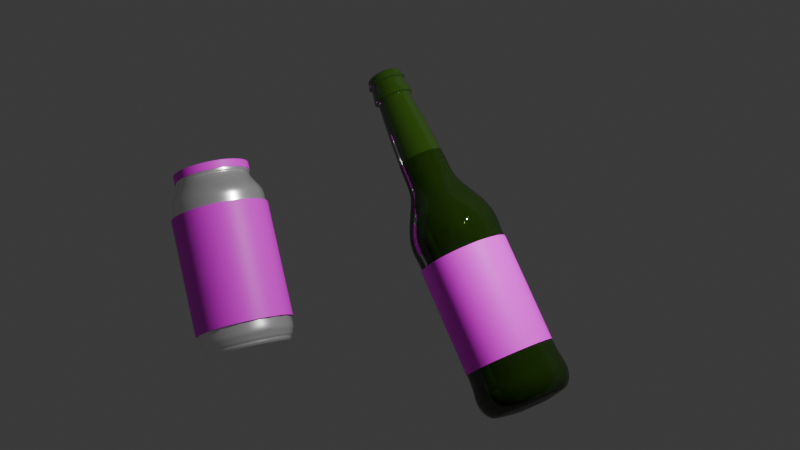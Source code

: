 # Source: heineken.blend  (saved by Blender 4.0.36; exported with 4.5.12 LTS)
import bpy
from mathutils import Matrix  # noqa: F401  (used for matrix-valued properties, if any)

bpy.ops.wm.read_factory_settings(use_empty=True)
scene = bpy.context.scene
scene.name = 'Scene'

# ---- collections
col_collection = bpy.data.collections.new('Collection'); scene.collection.children.link(col_collection)

# ---- images (referenced by path relative to the original .blend; pixels are not part of the script)
import os
ASSET_DIR = os.environ.get("B2B_ASSET_DIR", "")  # directory of the original .blend (textures are referenced by path, not embedded)
HERE = os.path.dirname(os.path.abspath(__file__))  # packed textures are extracted next to this script under _unpacked/

def load_image(name, relpath, width, height, colorspace="sRGB"):
    """Load a texture the original file referenced (path relative to the .blend, or extracted next to this script)."""
    p = next((c for c in (os.path.join(HERE, relpath), os.path.join(ASSET_DIR, relpath)) if relpath and os.path.exists(c)), "")
    if p:
        img = bpy.data.images.load(p, check_existing=True)
        img.name = name
    else:  # same state as the original file: an image datablock whose file is absent (Cycles renders it pink)
        img = bpy.data.images.new(name, width, height)
        img.source = "FILE"
        img.filepath = "//" + (relpath or name)
    img.colorspace_settings.name = colorspace
    return img
img_heineken_png = load_image('heineken.png', 'heineken.png', 1024, 1024, 'sRGB')
img_bud_png = load_image('Bud.png', 'Bud.png', 1024, 1024, 'sRGB')
img_lata_cima_png = load_image('lata-cima.png', 'lata-cima.png', 1024, 1024, 'sRGB')

# ---- materials (node trees are filled in below, after node groups)
mat_garrafa = bpy.data.materials.new('Garrafa')
mat_garrafa.use_transparent_shadow = False
mat_material_001 = bpy.data.materials.new('Material.001')
mat_lata = bpy.data.materials.new('lata')
mat_lata.use_transparent_shadow = False
mat_material_002 = bpy.data.materials.new('Material.002')
mat_material_002.use_transparent_shadow = False
mat_material_003 = bpy.data.materials.new('Material.003')
mat_material_003.use_transparent_shadow = False

# ---- node groups
ng_auto_smooth = bpy.data.node_groups.new('Auto Smooth', 'GeometryNodeTree')
_s = ng_auto_smooth.interface.new_socket(name='Geometry', in_out='OUTPUT', socket_type='NodeSocketGeometry')
_s = ng_auto_smooth.interface.new_socket(name='Geometry', in_out='INPUT', socket_type='NodeSocketGeometry')
_s = ng_auto_smooth.interface.new_socket(name='Angle', in_out='INPUT', socket_type='NodeSocketFloat')
_s.subtype = 'ANGLE'
_s.min_value = 0.0
_s.max_value = 3.142
ng_auto_smooth.is_modifier = True
_N = ng_auto_smooth.nodes; _L = ng_auto_smooth.links
n0 = _N.new('NodeGroupOutput'); n0.name = 'Group Output'; n0.location = (480, -100)
n1 = _N.new('NodeGroupInput'); n1.name = 'Group Input'; n1.location = (-420, -300)
n2 = _N.new('NodeGroupInput'); n2.name = 'Group Input.001'; n2.location = (-60, -100)
n3 = _N.new('GeometryNodeSetShadeSmooth'); n3.name = 'Set Shade Smooth'; n3.location = (120, -100)
n3.domain = 'EDGE'
n4 = _N.new('GeometryNodeSetShadeSmooth'); n4.name = 'Set Shade Smooth.001'; n4.location = (300, -100)
n5 = _N.new('GeometryNodeInputMeshEdgeAngle'); n5.name = 'Edge Angle'; n5.location = (-420, -220)
n6 = _N.new('GeometryNodeInputEdgeSmooth'); n6.name = 'Is Edge Smooth'; n6.location = (-60, -160)
n7 = _N.new('GeometryNodeInputShadeSmooth'); n7.name = 'Is Face Smooth'; n7.location = (-240, -340)
n8 = _N.new('FunctionNodeBooleanMath'); n8.name = 'Boolean Math'; n8.location = (-60, -220)
n9 = _N.new('FunctionNodeCompare'); n9.name = 'Compare'; n9.location = (-240, -180)
n9.operation = 'LESS_EQUAL'
_L.new(n5.outputs[0], n9.inputs[0])
_L.new(n4.outputs[0], n0.inputs[0])
_L.new(n1.outputs[1], n9.inputs[1])
_L.new(n9.outputs[0], n8.inputs[0])
_L.new(n7.outputs[0], n8.inputs[1])
_L.new(n2.outputs[0], n3.inputs[0])
_L.new(n6.outputs[0], n3.inputs[1])
_L.new(n3.outputs[0], n4.inputs[0])
_L.new(n8.outputs[0], n3.inputs[2])
n0.is_active_output = True

# ---- material node trees
mat_garrafa.use_nodes = True; mat_garrafa.node_tree.nodes.clear()
_N = mat_garrafa.node_tree.nodes; _L = mat_garrafa.node_tree.links
n0 = _N.new('ShaderNodeBsdfPrincipled'); n0.name = 'Principled BSDF'; n0.location = (10, 300)
n0.inputs[0].default_value = (0.02069, 0.05554, 0.004827, 0.3647)
n0.inputs[2].default_value = 0.02381
n0.inputs[3].default_value = 1.45
n0.inputs[18].default_value = 0.1349
n0.inputs[19].default_value = 0.1111
n0.inputs[20].default_value = 0.0
n0.inputs[22].default_value = (0.06499, 0.06832, 0.03637, 0.07647)
n1 = _N.new('ShaderNodeOutputMaterial'); n1.name = 'Material Output'; n1.location = (300, 300)
_L.new(n0.outputs[0], n1.inputs[0])
n1.is_active_output = True
mat_material_001.use_nodes = True; mat_material_001.node_tree.nodes.clear()
_N = mat_material_001.node_tree.nodes; _L = mat_material_001.node_tree.links
n0 = _N.new('ShaderNodeBsdfPrincipled'); n0.name = 'Principled BSDF'; n0.location = (10, 300)
n0.inputs[3].default_value = 1.35
n1 = _N.new('ShaderNodeOutputMaterial'); n1.name = 'Material Output'; n1.location = (300, 300)
n1.target = 'CYCLES'
n2 = _N.new('ShaderNodeTexImage'); n2.name = 'Image Texture'; n2.location = (-401, 298)
n2.image = img_heineken_png
n3 = _N.new('ShaderNodeOutputMaterial'); n3.name = 'Material Output.001'; n3.location = (0, 0)
n3.target = 'EEVEE'
n4 = _N.new('ShaderNodeMixShader'); n4.name = 'Mix Shader'; n4.location = (0, 0)
n4.label = 'Disable Shadow'
n4.hide = True
n5 = _N.new('ShaderNodeLightPath'); n5.name = 'Light Path'; n5.location = (0, 0)
n5.hide = True
n6 = _N.new('ShaderNodeBsdfTransparent'); n6.name = 'Transparent BSDF'; n6.location = (0, 0)
n6.hide = True
_L.new(n0.outputs[0], n1.inputs[0])
_L.new(n2.outputs[0], n0.inputs[0])
_L.new(n2.outputs[1], n0.inputs[4])
_L.new(n0.outputs[0], n4.inputs[1])
_L.new(n4.outputs[0], n3.inputs[0])
_L.new(n5.outputs[1], n4.inputs[0])
_L.new(n6.outputs[0], n4.inputs[2])
n1.is_active_output = True
mat_lata.use_nodes = True; mat_lata.node_tree.nodes.clear()
_N = mat_lata.node_tree.nodes; _L = mat_lata.node_tree.links
n0 = _N.new('ShaderNodeBsdfPrincipled'); n0.name = 'Principled BSDF'; n0.location = (10, 300)
n0.inputs[0].default_value = (1.0, 1.0, 1.0, 1.0)
n0.inputs[1].default_value = 0.7698
n0.inputs[2].default_value = 0.254
n0.inputs[3].default_value = 1.45
n1 = _N.new('ShaderNodeOutputMaterial'); n1.name = 'Material Output'; n1.location = (300, 300)
_L.new(n0.outputs[0], n1.inputs[0])
n1.is_active_output = True
mat_material_002.use_nodes = True; mat_material_002.node_tree.nodes.clear()
_N = mat_material_002.node_tree.nodes; _L = mat_material_002.node_tree.links
n0 = _N.new('ShaderNodeBsdfPrincipled'); n0.name = 'Principled BSDF'; n0.location = (10, 300)
n0.inputs[3].default_value = 1.45
n1 = _N.new('ShaderNodeOutputMaterial'); n1.name = 'Material Output'; n1.location = (300, 300)
n2 = _N.new('ShaderNodeTexImage'); n2.name = 'Image Texture'; n2.location = (-391, 132)
n2.image = img_bud_png
_L.new(n0.outputs[0], n1.inputs[0])
_L.new(n2.outputs[0], n0.inputs[0])
n1.is_active_output = True
mat_material_003.use_nodes = True; mat_material_003.node_tree.nodes.clear()
_N = mat_material_003.node_tree.nodes; _L = mat_material_003.node_tree.links
n0 = _N.new('ShaderNodeBsdfPrincipled'); n0.name = 'Principled BSDF'; n0.location = (10, 300)
n0.inputs[3].default_value = 1.45
n1 = _N.new('ShaderNodeOutputMaterial'); n1.name = 'Material Output'; n1.location = (300, 300)
n2 = _N.new('ShaderNodeTexImage'); n2.name = 'Image Texture'; n2.location = (-415, 246)
n2.image = img_lata_cima_png
_L.new(n0.outputs[0], n1.inputs[0])
_L.new(n2.outputs[0], n0.inputs[0])
n1.is_active_output = True

# ---- world
world_world = bpy.data.worlds.new('World'); scene.world = world_world
world_world.use_nodes = True; world_world.node_tree.nodes.clear()
_N = world_world.node_tree.nodes; _L = world_world.node_tree.links
n0 = _N.new('ShaderNodeOutputWorld'); n0.name = 'World Output'; n0.location = (300, 300)
n1 = _N.new('ShaderNodeBackground'); n1.name = 'Background'; n1.location = (10, 300)
n1.inputs[0].default_value = (0.05088, 0.05088, 0.05088, 1.0)
_L.new(n1.outputs[0], n0.inputs[0])
n0.is_active_output = True
world_world.color = (0.05088, 0.05088, 0.05088)
world_world.use_sun_shadow = False
world_world.sun_shadow_jitter_overblur = 0.0

# ---- cameras
cam_camera = bpy.data.cameras.new('Camera')
cam_camera.clip_end = 100.0
cam_camera.ortho_scale = 7.314

# ---- lights
light_light = bpy.data.lights.new('Light', 'POINT')
light_light.transmission_factor = 0.0
light_light.use_soft_falloff = False
light_light.energy = 1000.0
light_light.shadow_soft_size = 0.1
light_light.shadow_maximum_resolution = 0.006
light_light.use_absolute_resolution = True

# ---- meshes
me_cylinder = bpy.data.meshes.new('Cylinder')
me_cylinder.from_pydata([(0.0, 1.0, -1.0), (0.0, 1.0, 1.0), (0.1951, 0.9808, -1.0), (0.1951, 0.9808, 1.0), (0.3827, 0.9239, -1.0), (0.3827, 0.9239, 1.0), (0.5556, 0.8315, -1.0), (0.5556, 0.8315, 1.0), (0.7071, 0.7071, -1.0), (0.7071, 0.7071, 1.0), (0.8315, 0.5556, -1.0), (0.8315, 0.5556, 1.0), (0.9239, 0.3827, -1.0), (0.9239, 0.3827, 1.0), (0.9808, 0.1951, -1.0), (0.9808, 0.1951, 1.0), (1.0, 0.0, -1.0), (1.0, 0.0, 1.0), (0.9808, -0.1951, -1.0), (0.9808, -0.1951, 1.0), (0.9239, -0.3827, -1.0), (0.9239, -0.3827, 1.0), (0.8315, -0.5556, -1.0), (0.8315, -0.5556, 1.0), (0.7071, -0.7071, -1.0), (0.7071, -0.7071, 1.0), (0.5556, -0.8315, -1.0), (0.5556, -0.8315, 1.0), (0.3827, -0.9239, -1.0), (0.3827, -0.9239, 1.0), (0.1951, -0.9808, -1.0), (0.1951, -0.9808, 1.0), (0.0, -1.0, -1.0), (0.0, -1.0, 1.0), (-0.1951, -0.9808, -1.0), (-0.1951, -0.9808, 1.0), (-0.3827, -0.9239, -1.0), (-0.3827, -0.9239, 1.0), (-0.5556, -0.8315, -1.0), (-0.5556, -0.8315, 1.0), (-0.7071, -0.7071, -1.0), (-0.7071, -0.7071, 1.0), (-0.8315, -0.5556, -1.0), (-0.8315, -0.5556, 1.0), (-0.9239, -0.3827, -1.0), (-0.9239, -0.3827, 1.0), (-0.9808, -0.1951, -1.0), (-0.9808, -0.1951, 1.0), (-1.0, 0.0, -1.0), (-1.0, 0.0, 1.0), (-0.9808, 0.1951, -1.0), (-0.9808, 0.1951, 1.0), (-0.9239, 0.3827, -1.0), (-0.9239, 0.3827, 1.0), (-0.8315, 0.5556, -1.0), (-0.8315, 0.5556, 1.0), (-0.7071, 0.7071, -1.0), (-0.7071, 0.7071, 1.0), (-0.5556, 0.8315, -1.0), (-0.5556, 0.8315, 1.0), (-0.3827, 0.9239, -1.0), (-0.3827, 0.9239, 1.0), (-0.1951, 0.9808, -1.0), (-0.1951, 0.9808, 1.0)], [], [(0, 1, 3, 2), (2, 3, 5, 4), (4, 5, 7, 6), (6, 7, 9, 8), (8, 9, 11, 10), (10, 11, 13, 12), (12, 13, 15, 14), (14, 15, 17, 16), (16, 17, 19, 18), (18, 19, 21, 20), (20, 21, 23, 22), (22, 23, 25, 24), (24, 25, 27, 26), (26, 27, 29, 28), (28, 29, 31, 30), (30, 31, 33, 32), (32, 33, 35, 34), (34, 35, 37, 36), (36, 37, 39, 38), (38, 39, 41, 40), (40, 41, 43, 42), (42, 43, 45, 44), (44, 45, 47, 46), (46, 47, 49, 48), (48, 49, 51, 50), (50, 51, 53, 52), (52, 53, 55, 54), (54, 55, 57, 56), (56, 57, 59, 58), (58, 59, 61, 60), (3, 1, 63, 61, 59, 57, 55, 53, 51, 49, 47, 45, 43, 41, 39, 37, 35, 33, 31, 29, 27, 25, 23, 21, 19, 17, 15, 13, 11, 9, 7, 5), (60, 61, 63, 62), (62, 63, 1, 0), (0, 2, 4, 6, 8, 10, 12, 14, 16, 18, 20, 22, 24, 26, 28, 30, 32, 34, 36, 38, 40, 42, 44, 46, 48, 50, 52, 54, 56, 58, 60, 62)])
me_cylinder.polygons.foreach_set('use_smooth', [True] * 34)
_uv = me_cylinder.uv_layers.new(name='UVMap')
_uv.uv.foreach_set('vector', [1.005, -0.03466, 1.005, 1.018, 0.9732, 1.018, 0.9732, -0.03466, 0.9732, -0.03466, 0.9732, 1.018, 0.9414, 1.018, 0.9414, -0.03466, 0.9414, -0.03466, 0.9414, 1.018, 0.9096, 1.018, 0.9096, -0.03466, 0.9096, -0.03466, 0.9096, 1.018, 0.8779, 1.018, 0.8779, -0.03466, 0.8779, -0.03466, 0.8779, 1.018, 0.8461, 1.018, 0.8461, -0.03466, 0.8461, -0.03466, 0.8461, 1.018, 0.8143, 1.018, 0.8143, -0.03466, 0.8143, -0.03466, 0.8143, 1.018, 0.7825, 1.018, 0.7825, -0.03466, 0.7825, -0.03466, 0.7825, 1.018, 0.7507, 1.018, 0.7507, -0.03466, 0.7507, -0.03466, 0.7507, 1.018, 0.7189, 1.018, 0.7189, -0.03466, 0.7189, -0.03466, 0.7189, 1.018, 0.6872, 1.018, 0.6872, -0.03466, 0.6872, -0.03466, 0.6872, 1.018, 0.6554, 1.018, 0.6554, -0.03466, 0.6554, -0.03466, 0.6554, 1.018, 0.6236, 1.018, 0.6236, -0.03466, 0.6236, -0.03466, 0.6236, 1.018, 0.5918, 1.018, 0.5918, -0.03466, 0.5918, -0.03466, 0.5918, 1.018, 0.56, 1.018, 0.56, -0.03466, 0.56, -0.03466, 0.56, 1.018, 0.5283, 1.018, 0.5283, -0.03466, 0.5283, -0.03466, 0.5283, 1.018, 0.4965, 1.018, 0.4965, -0.03466, 0.4965, -0.03466, 0.4965, 1.018, 0.4647, 1.018, 0.4647, -0.03466, 0.4647, -0.03466, 0.4647, 1.018, 0.4329, 1.018, 0.4329, -0.03466, 0.4329, -0.03466, 0.4329, 1.018, 0.4011, 1.018, 0.4011, -0.03466, 0.4011, -0.03466, 0.4011, 1.018, 0.3693, 1.018, 0.3693, -0.03466, 0.3693, -0.03466, 0.3693, 1.018, 0.3376, 1.018, 0.3376, -0.03466, 0.3376, -0.03466, 0.3376, 1.018, 0.3058, 1.018, 0.3058, -0.03466, 0.3058, -0.03466, 0.3058, 1.018, 0.274, 1.018, 0.274, -0.03466, 0.274, -0.03466, 0.274, 1.018, 0.2422, 1.018, 0.2422, -0.03466, 0.2422, -0.03466, 0.2422, 1.018, 0.2104, 1.018, 0.2104, -0.03466, 0.2104, -0.03466, 0.2104, 1.018, 0.1787, 1.018, 0.1787, -0.03466, 0.1787, -0.03466, 0.1787, 1.018, 0.1469, 1.018, 0.1469, -0.03466, 0.1469, -0.03466, 0.1469, 1.018, 0.1151, 1.018, 0.1151, -0.03466, 0.1151, -0.03466, 0.1151, 1.018, 0.08331, 1.018, 0.08331, -0.03466, 0.08331, -0.03466, 0.08331, 1.018, 0.05153, 1.018, 0.05153, -0.03466, 0.2898, -0.06543, 0.2422, -0.05572, 0.1946, -0.06543, 0.1488, -0.09419, 0.1066, -0.1409, 0.06962, -0.2037, 0.03927, -0.2803, 0.01671, -0.3677, 0.002824, -0.4625, -0.001867, -0.5611, 0.002824, -0.6597, 0.01671, -0.7545, 0.03927, -0.8419, 0.06962, -0.9185, 0.1066, -0.9813, 0.1488, -1.028, 0.1946, -1.057, 0.2422, -1.067, 0.2898, -1.057, 0.3356, -1.028, 0.3778, -0.9813, 0.4148, -0.9185, 0.4452, -0.8419, 0.4677, -0.7545, 0.4816, -0.6597, 0.4863, -0.5611, 0.4816, -0.4625, 0.4677, -0.3677, 0.4452, -0.2803, 0.4148, -0.2037, 0.3778, -0.1409, 0.3356, -0.09419, 0.05153, -0.03466, 0.05153, 1.018, 0.01975, 1.018, 0.01975, -0.03466, 0.01975, -0.03466, 0.01975, 1.018, -0.01204, 1.018, -0.01204, -0.03466, 0.7507, -0.05572, 0.7983, -0.06543, 0.8441, -0.09419, 0.8863, -0.1409, 0.9233, -0.2037, 0.9537, -0.2803, 0.9762, -0.3677, 0.9901, -0.4625, 0.9948, -0.5611, 0.9901, -0.6597, 0.9762, -0.7545, 0.9537, -0.8419, 0.9233, -0.9185, 0.8863, -0.9813, 0.8441, -1.028, 0.7983, -1.057, 0.7507, -1.067, 0.7031, -1.057, 0.6573, -1.028, 0.6151, -0.9813, 0.5781, -0.9185, 0.5478, -0.8419, 0.5252, -0.7545, 0.5113, -0.6597, 0.5066, -0.5611, 0.5113, -0.4625, 0.5252, -0.3677, 0.5478, -0.2803, 0.5781, -0.2037, 0.6151, -0.1409, 0.6573, -0.09419, 0.7031, -0.06543])
me_cylinder.materials.append(mat_material_001)
me_cylinder.update()
me_cylinder_001 = bpy.data.meshes.new('Cylinder.001')
me_cylinder_001.from_pydata([(0.0, 1.0, -1.0), (0.0, 1.0, 1.0), (0.1951, 0.9808, -1.0), (0.1951, 0.9808, 1.0), (0.3827, 0.9239, -1.0), (0.3827, 0.9239, 1.0), (0.5556, 0.8315, -1.0), (0.5556, 0.8315, 1.0), (0.7071, 0.7071, -1.0), (0.7071, 0.7071, 1.0), (0.8315, 0.5556, -1.0), (0.8315, 0.5556, 1.0), (0.9239, 0.3827, -1.0), (0.9239, 0.3827, 1.0), (0.9808, 0.1951, -1.0), (0.9808, 0.1951, 1.0), (1.0, 0.0, -1.0), (1.0, 0.0, 1.0), (0.9808, -0.1951, -1.0), (0.9808, -0.1951, 1.0), (0.9239, -0.3827, -1.0), (0.9239, -0.3827, 1.0), (0.8315, -0.5556, -1.0), (0.8315, -0.5556, 1.0), (0.7071, -0.7071, -1.0), (0.7071, -0.7071, 1.0), (0.5556, -0.8315, -1.0), (0.5556, -0.8315, 1.0), (0.3827, -0.9239, -1.0), (0.3827, -0.9239, 1.0), (0.1951, -0.9808, -1.0), (0.1951, -0.9808, 1.0), (0.0, -1.0, -1.0), (0.0, -1.0, 1.0), (-0.1951, -0.9808, -1.0), (-0.1951, -0.9808, 1.0), (-0.3827, -0.9239, -1.0), (-0.3827, -0.9239, 1.0), (-0.5556, -0.8315, -1.0), (-0.5556, -0.8315, 1.0), (-0.7071, -0.7071, -1.0), (-0.7071, -0.7071, 1.0), (-0.8315, -0.5556, -1.0), (-0.8315, -0.5556, 1.0), (-0.9239, -0.3827, -1.0), (-0.9239, -0.3827, 1.0), (-0.9808, -0.1951, -1.0), (-0.9808, -0.1951, 1.0), (-1.0, 0.0, -1.0), (-1.0, 0.0, 1.0), (-0.9808, 0.1951, -1.0), (-0.9808, 0.1951, 1.0), (-0.9239, 0.3827, -1.0), (-0.9239, 0.3827, 1.0), (-0.8315, 0.5556, -1.0), (-0.8315, 0.5556, 1.0), (-0.7071, 0.7071, -1.0), (-0.7071, 0.7071, 1.0), (-0.5556, 0.8315, -1.0), (-0.5556, 0.8315, 1.0), (-0.3827, 0.9239, -1.0), (-0.3827, 0.9239, 1.0), (-0.1951, 0.9808, -1.0), (-0.1951, 0.9808, 1.0), (0.0, 0.7802, 1.617), (0.0, 0.7802, 1.751), (0.1522, 0.7652, 1.617), (0.1522, 0.7652, 1.751), (0.2986, 0.7208, 1.617), (0.2986, 0.7208, 1.751), (0.4335, 0.6487, 1.617), (0.4335, 0.6487, 1.751), (0.5517, 0.5517, 1.617), (0.5517, 0.5517, 1.751), (0.6487, 0.4335, 1.617), (0.6487, 0.4335, 1.751), (0.7208, 0.2986, 1.617), (0.7208, 0.2986, 1.751), (0.7652, 0.1522, 1.617), (0.7652, 0.1522, 1.751), (0.7802, 0.0, 1.617), (0.7802, 0.0, 1.751), (0.7652, -0.1522, 1.617), (0.7652, -0.1522, 1.751), (0.7208, -0.2986, 1.617), (0.7208, -0.2986, 1.751), (0.6487, -0.4335, 1.617), (0.6487, -0.4335, 1.751), (0.5517, -0.5517, 1.617), (0.5517, -0.5517, 1.751), (0.4335, -0.6487, 1.617), (0.4335, -0.6487, 1.751), (0.2986, -0.7208, 1.617), (0.2986, -0.7208, 1.751), (0.1522, -0.7652, 1.617), (0.1522, -0.7652, 1.751), (0.0, -0.7802, 1.617), (0.0, -0.7802, 1.751), (-0.1522, -0.7652, 1.617), (-0.1522, -0.7652, 1.751), (-0.2986, -0.7208, 1.617), (-0.2986, -0.7208, 1.751), (-0.4335, -0.6487, 1.617), (-0.4335, -0.6487, 1.751), (-0.5517, -0.5517, 1.617), (-0.5517, -0.5517, 1.751), (-0.6487, -0.4335, 1.617), (-0.6487, -0.4335, 1.751), (-0.7208, -0.2986, 1.617), (-0.7208, -0.2986, 1.751), (-0.7652, -0.1522, 1.617), (-0.7652, -0.1522, 1.751), (-0.7802, 0.0, 1.617), (-0.7802, 0.0, 1.751), (-0.7652, 0.1522, 1.617), (-0.7652, 0.1522, 1.751), (-0.7208, 0.2986, 1.617), (-0.7208, 0.2986, 1.751), (-0.6487, 0.4335, 1.617), (-0.6487, 0.4335, 1.751), (-0.5517, 0.5517, 1.617), (-0.5517, 0.5517, 1.751), (-0.4335, 0.6487, 1.617), (-0.4335, 0.6487, 1.751), (-0.2986, 0.7208, 1.617), (-0.2986, 0.7208, 1.751), (-0.1522, 0.7652, 1.617), (-0.1522, 0.7652, 1.751)], [], [(0, 1, 3, 2), (2, 3, 5, 4), (4, 5, 7, 6), (6, 7, 9, 8), (8, 9, 11, 10), (10, 11, 13, 12), (12, 13, 15, 14), (14, 15, 17, 16), (16, 17, 19, 18), (18, 19, 21, 20), (20, 21, 23, 22), (22, 23, 25, 24), (24, 25, 27, 26), (26, 27, 29, 28), (28, 29, 31, 30), (30, 31, 33, 32), (32, 33, 35, 34), (34, 35, 37, 36), (36, 37, 39, 38), (38, 39, 41, 40), (40, 41, 43, 42), (42, 43, 45, 44), (44, 45, 47, 46), (46, 47, 49, 48), (48, 49, 51, 50), (50, 51, 53, 52), (52, 53, 55, 54), (54, 55, 57, 56), (56, 57, 59, 58), (58, 59, 61, 60), (3, 1, 63, 61, 59, 57, 55, 53, 51, 49, 47, 45, 43, 41, 39, 37, 35, 33, 31, 29, 27, 25, 23, 21, 19, 17, 15, 13, 11, 9, 7, 5), (60, 61, 63, 62), (62, 63, 1, 0), (0, 2, 4, 6, 8, 10, 12, 14, 16, 18, 20, 22, 24, 26, 28, 30, 32, 34, 36, 38, 40, 42, 44, 46, 48, 50, 52, 54, 56, 58, 60, 62), (64, 65, 67, 66), (66, 67, 69, 68), (68, 69, 71, 70), (70, 71, 73, 72), (72, 73, 75, 74), (74, 75, 77, 76), (76, 77, 79, 78), (78, 79, 81, 80), (80, 81, 83, 82), (82, 83, 85, 84), (84, 85, 87, 86), (86, 87, 89, 88), (88, 89, 91, 90), (90, 91, 93, 92), (92, 93, 95, 94), (94, 95, 97, 96), (96, 97, 99, 98), (98, 99, 101, 100), (100, 101, 103, 102), (102, 103, 105, 104), (104, 105, 107, 106), (106, 107, 109, 108), (108, 109, 111, 110), (110, 111, 113, 112), (112, 113, 115, 114), (114, 115, 117, 116), (116, 117, 119, 118), (118, 119, 121, 120), (120, 121, 123, 122), (122, 123, 125, 124), (67, 65, 127, 125, 123, 121, 119, 117, 115, 113, 111, 109, 107, 105, 103, 101, 99, 97, 95, 93, 91, 89, 87, 85, 83, 81, 79, 77, 75, 73, 71, 69), (124, 125, 127, 126), (126, 127, 65, 64), (64, 66, 68, 70, 72, 74, 76, 78, 80, 82, 84, 86, 88, 90, 92, 94, 96, 98, 100, 102, 104, 106, 108, 110, 112, 114, 116, 118, 120, 122, 124, 126)])
me_cylinder_001.polygons.foreach_set('use_smooth', [True] * 68)
me_cylinder_001.polygons.foreach_set('material_index', [0, 0, 0, 0, 0, 0, 0, 0, 0, 0, 0, 0, 0, 0, 0, 0, 0, 0, 0, 0, 0, 0, 0, 0, 0, 0, 0, 0, 0, 0, 0, 0, 0, 0, 1, 1, 1, 1, 1, 1, 1, 1, 1, 1, 1, 1, 1, 1, 1, 1, 1, 1, 1, 1, 1, 1, 1, 1, 1, 1, 1, 1, 1, 1, 1, 1, 1, 1])
_uv = me_cylinder_001.uv_layers.new(name='UVMap')
_uv.uv.foreach_set('vector', [0.998, -0.002428, 0.998, 0.9942, 0.9668, 0.9942, 0.9668, -0.002428, 0.9668, -0.002428, 0.9668, 0.9942, 0.9355, 0.9942, 0.9355, -0.002428, 0.9355, -0.002428, 0.9355, 0.9942, 0.9043, 0.9942, 0.9043, -0.002428, 0.9043, -0.002428, 0.9043, 0.9942, 0.873, 0.9942, 0.873, -0.002428, 0.873, -0.002428, 0.873, 0.9942, 0.8418, 0.9942, 0.8418, -0.002428, 0.8418, -0.002428, 0.8418, 0.9942, 0.8105, 0.9942, 0.8105, -0.002428, 0.8105, -0.002428, 0.8105, 0.9942, 0.7793, 0.9942, 0.7793, -0.002428, 0.7793, -0.002428, 0.7793, 0.9942, 0.748, 0.9942, 0.748, -0.002428, 0.748, -0.002428, 0.748, 0.9942, 0.7168, 0.9942, 0.7168, -0.002428, 0.7168, -0.002428, 0.7168, 0.9942, 0.6855, 0.9942, 0.6855, -0.002428, 0.6855, -0.002428, 0.6855, 0.9942, 0.6543, 0.9942, 0.6543, -0.002428, 0.6543, -0.002428, 0.6543, 0.9942, 0.623, 0.9942, 0.623, -0.002428, 0.623, -0.002428, 0.623, 0.9942, 0.5918, 0.9942, 0.5918, -0.002428, 0.5918, -0.002428, 0.5918, 0.9942, 0.5605, 0.9942, 0.5605, -0.002428, 0.5605, -0.002428, 0.5605, 0.9942, 0.5292, 0.9942, 0.5292, -0.002428, 0.5292, -0.002428, 0.5292, 0.9942, 0.498, 0.9942, 0.498, -0.002428, 0.498, -0.002428, 0.498, 0.9942, 0.4668, 0.9942, 0.4668, -0.002428, 0.4668, -0.002428, 0.4668, 0.9942, 0.4355, 0.9942, 0.4355, -0.002428, 0.4355, -0.002428, 0.4355, 0.9942, 0.4043, 0.9942, 0.4043, -0.002428, 0.4043, -0.002428, 0.4043, 0.9942, 0.373, 0.9942, 0.373, -0.002428, 0.373, -0.002428, 0.373, 0.9942, 0.3417, 0.9942, 0.3417, -0.002428, 0.3417, -0.002428, 0.3417, 0.9942, 0.3105, 0.9942, 0.3105, -0.002428, 0.3105, -0.002428, 0.3105, 0.9942, 0.2793, 0.9942, 0.2793, -0.002428, 0.2793, -0.002428, 0.2793, 0.9942, 0.248, 0.9942, 0.248, -0.002428, 0.248, -0.002428, 0.248, 0.9942, 0.2167, 0.9942, 0.2167, -0.002428, 0.2167, -0.002428, 0.2167, 0.9942, 0.1855, 0.9942, 0.1855, -0.002428, 0.1855, -0.002428, 0.1855, 0.9942, 0.1542, 0.9942, 0.1542, -0.002428, 0.1542, -0.002428, 0.1542, 0.9942, 0.123, 0.9942, 0.123, -0.002428, 0.123, -0.002428, 0.123, 0.9942, 0.09175, 0.9942, 0.09175, -0.002428, 0.09175, -0.002428, 0.09175, 0.9942, 0.0605, 0.9942, 0.0605, -0.002428, 0.2948, -0.03155, 0.248, -0.02236, 0.2012, -0.03155, 0.1562, -0.05877, 0.1147, -0.103, 0.07829, -0.1625, 0.04845, -0.235, 0.02627, -0.3177, 0.01261, -0.4074, 0.008, -0.5007, 0.01261, -0.594, 0.02627, -0.6838, 0.04845, -0.7665, 0.07829, -0.839, 0.1147, -0.8985, 0.1562, -0.9427, 0.2012, -0.9699, 0.248, -0.9791, 0.2948, -0.9699, 0.3398, -0.9427, 0.3813, -0.8985, 0.4177, -0.839, 0.4476, -0.7665, 0.4697, -0.6838, 0.4834, -0.594, 0.488, -0.5007, 0.4834, -0.4074, 0.4697, -0.3177, 0.4476, -0.235, 0.4177, -0.1625, 0.3813, -0.103, 0.3398, -0.05877, 0.0605, -0.002428, 0.0605, 0.9942, 0.02925, 0.9942, 0.02925, -0.002428, 0.02925, -0.002428, 0.02925, 0.9942, -0.002, 0.9942, -0.002, -0.002428, 0.748, -0.02236, 0.7948, -0.03155, 0.8398, -0.05877, 0.8813, -0.103, 0.9177, -0.1625, 0.9476, -0.235, 0.9697, -0.3177, 0.9834, -0.4074, 0.988, -0.5007, 0.9834, -0.594, 0.9697, -0.6838, 0.9476, -0.7665, 0.9177, -0.839, 0.8813, -0.8985, 0.8398, -0.9427, 0.7948, -0.9699, 0.748, -0.9791, 0.7012, -0.9699, 0.6562, -0.9427, 0.6147, -0.8985, 0.5783, -0.839, 0.5484, -0.7665, 0.5263, -0.6838, 0.5126, -0.594, 0.508, -0.5007, 0.5126, -0.4074, 0.5263, -0.3177, 0.5484, -0.235, 0.5783, -0.1625, 0.6147, -0.103, 0.6562, -0.05877, 0.7012, -0.03155, 1.05, 0.4995, 1.05, 1.049, 1.015, 1.049, 1.015, 0.4995, 1.015, 0.4995, 1.015, 1.049, 0.9809, 1.049, 0.9809, 0.4995, 0.9809, 0.4995, 0.9809, 1.049, 0.9465, 1.049, 0.9465, 0.4995, 0.9465, 0.4995, 0.9465, 1.049, 0.9122, 1.049, 0.9122, 0.4995, 0.9122, 0.4995, 0.9122, 1.049, 0.8778, 1.049, 0.8778, 0.4995, 0.8778, 0.4995, 0.8778, 1.049, 0.8435, 1.049, 0.8435, 0.4995, 0.8435, 0.4995, 0.8435, 1.049, 0.8091, 1.049, 0.8091, 0.4995, 0.8091, 0.4995, 0.8091, 1.049, 0.7748, 1.049, 0.7748, 0.4995, 0.7748, 0.4995, 0.7748, 1.049, 0.7404, 1.049, 0.7404, 0.4995, 0.7404, 0.4995, 0.7404, 1.049, 0.7061, 1.049, 0.7061, 0.4995, 0.7061, 0.4995, 0.7061, 1.049, 0.6717, 1.049, 0.6717, 0.4995, 0.6717, 0.4995, 0.6717, 1.049, 0.6374, 1.049, 0.6374, 0.4995, 0.6374, 0.4995, 0.6374, 1.049, 0.603, 1.049, 0.603, 0.4995, 0.603, 0.4995, 0.603, 1.049, 0.5687, 1.049, 0.5687, 0.4995, 0.5687, 0.4995, 0.5687, 1.049, 0.5343, 1.049, 0.5343, 0.4995, 0.5343, 0.4995, 0.5343, 1.049, 0.5, 1.049, 0.5, 0.4995, 0.5, 0.4995, 0.5, 1.049, 0.4657, 1.049, 0.4657, 0.4995, 0.4657, 0.4995, 0.4657, 1.049, 0.4313, 1.049, 0.4313, 0.4995, 0.4313, 0.4995, 0.4313, 1.049, 0.397, 1.049, 0.397, 0.4995, 0.397, 0.4995, 0.397, 1.049, 0.3626, 1.049, 0.3626, 0.4995, 0.3626, 0.4995, 0.3626, 1.049, 0.3283, 1.049, 0.3283, 0.4995, 0.3283, 0.4995, 0.3283, 1.049, 0.2939, 1.049, 0.2939, 0.4995, 0.2939, 0.4995, 0.2939, 1.049, 0.2596, 1.049, 0.2596, 0.4995, 0.2596, 0.4995, 0.2596, 1.049, 0.2252, 1.049, 0.2252, 0.4995, 0.2252, 0.4995, 0.2252, 1.049, 0.1909, 1.049, 0.1909, 0.4995, 0.1909, 0.4995, 0.1909, 1.049, 0.1565, 1.049, 0.1565, 0.4995, 0.1565, 0.4995, 0.1565, 1.049, 0.1222, 1.049, 0.1222, 0.4995, 0.1222, 0.4995, 0.1222, 1.049, 0.08781, 1.049, 0.08781, 0.4995, 0.08781, 0.4995, 0.08781, 1.049, 0.05346, 1.049, 0.05346, 0.4995, 0.05346, 0.4995, 0.05346, 1.049, 0.01911, 1.049, 0.01911, 0.4995, 0.602, 0.9589, 0.514, 0.9676, 0.4259, 0.9589, 0.3412, 0.9332, 0.2632, 0.8915, 0.1948, 0.8354, 0.1387, 0.767, 0.09695, 0.6889, 0.07127, 0.6043, 0.0626, 0.5162, 0.07127, 0.4281, 0.09695, 0.3435, 0.1387, 0.2654, 0.1948, 0.197, 0.2632, 0.1409, 0.3412, 0.0992, 0.4259, 0.07351, 0.514, 0.06484, 0.602, 0.07351, 0.6867, 0.0992, 0.7647, 0.1409, 0.8331, 0.197, 0.8892, 0.2654, 0.931, 0.3435, 0.9566, 0.4281, 0.9653, 0.5162, 0.9566, 0.6043, 0.931, 0.6889, 0.8892, 0.767, 0.8331, 0.8354, 0.7647, 0.8915, 0.6867, 0.9332, 0.01911, 0.4995, 0.01911, 1.049, -0.01524, 1.049, -0.01524, 0.4995, -0.01524, 0.4995, -0.01524, 1.049, -0.04959, 1.049, -0.04959, 0.4995, 0.7748, 0.4885, 0.8263, 0.4834, 0.8757, 0.4684, 0.9214, 0.4441, 0.9613, 0.4112, 0.9941, 0.3713, 1.019, 0.3257, 1.034, 0.2762, 1.039, 0.2247, 1.034, 0.1732, 1.019, 0.1238, 0.9941, 0.07815, 0.9613, 0.03818, 0.9214, 0.005369, 0.8757, -0.01901, 0.8263, -0.03402, 0.7748, -0.03909, 0.7233, -0.03402, 0.6738, -0.01901, 0.6282, 0.005369, 0.5883, 0.03818, 0.5555, 0.07815, 0.5311, 0.1238, 0.5161, 0.1732, 0.511, 0.2247, 0.5161, 0.2762, 0.5311, 0.3257, 0.5555, 0.3713, 0.5883, 0.4112, 0.6282, 0.4441, 0.6738, 0.4684, 0.7233, 0.4834])
me_cylinder_001.materials.append(mat_material_002)
me_cylinder_001.materials.append(mat_material_003)
me_cylinder_001.update()

# ---- curves / text
cu_beziercurve = bpy.data.curves.new('BezierCurve', 'CURVE')
cu_beziercurve.dimensions = '3D'
_sp = cu_beziercurve.splines.new('BEZIER'); _sp.bezier_points.add(6)
_sp.bezier_points.foreach_set('co', [0.006484, -2.059, 0.0, 0.2105, -2.053, 0.0, 0.4276, -2.013, 0.0, 0.546, -1.691, 0.0, 0.5197, -0.1382, 0.0, 0.4169, 0.4673, 0.0, 0.271, 1.098, 0.0])
_sp.bezier_points.foreach_set('handle_left', [-0.0598, -2.059, 0.0, 0.1447, -2.062, 0.0, 0.3633, -2.03, 0.0, 0.5866, -1.874, 0.0, 0.5218, -0.3259, 0.0, 0.5847, 0.1567, 0.0, 0.2867, 0.7456, 0.0])
_sp.bezier_points.foreach_set('handle_right', [0.07277, -2.059, 0.0, 0.2762, -2.044, 0.0, 0.4919, -1.997, 0.0, 0.5054, -1.508, 0.0, 0.5176, 0.04959, 0.0, 0.2492, 0.7779, 0.0, 0.2552, 1.451, 0.0])
for _p, _l, _r in zip(_sp.bezier_points, ['ALIGNED', 'ALIGNED', 'ALIGNED', 'ALIGNED', 'ALIGNED', 'ALIGNED', 'ALIGNED'], ['ALIGNED', 'ALIGNED', 'ALIGNED', 'ALIGNED', 'ALIGNED', 'ALIGNED', 'ALIGNED']): _p.handle_left_type = _l; _p.handle_right_type = _r
_sp.order_u = 0
_sp.order_v = 0
_sp = cu_beziercurve.splines.new('BEZIER'); _sp.bezier_points.add(18)
_sp.bezier_points.foreach_set('co', [0.006484, -2.059, 0.0, 0.2105, -2.053, 0.0, 0.4276, -2.013, 0.0, 0.546, -1.691, 0.0, 0.5197, -0.1382, 0.0, 0.4169, 0.4673, 0.0, 0.271, 1.098, 0.0, 0.2077, 1.87, -0.001148, 0.2349, 1.906, -0.001148, 0.2349, 1.966, -0.001148, 0.2197, 2.031, -0.001148, 0.2089, 2.092, -0.001148, 0.223, 2.107, -0.001148, 0.2339, 2.126, -0.001148, 0.2176, 2.147, -0.001148, 0.2143, 2.192, -0.001148, 0.1708, 2.224, -0.001148, 0.07628, 2.232, -0.001148, 0.000203, 2.235, -0.001148])
_sp.bezier_points.foreach_set('handle_left', [-0.0598, -2.059, 0.0, 0.1447, -2.062, 0.0, 0.3633, -2.03, 0.0, 0.5866, -1.874, 0.0, 0.5218, -0.3259, 0.0, 0.5847, 0.1567, 0.0, 0.2867, 0.7456, 0.0, 0.2097, 1.838, -0.001148, 0.2242, 1.902, -0.001148, 0.237, 1.955, -0.001148, 0.2218, 2.02, -0.001148, 0.211, 2.081, -0.001148, 0.2124, 2.102, -0.001148, 0.236, 2.114, -0.001148, 0.2197, 2.135, -0.001148, 0.2164, 2.181, -0.001148, 0.1825, 2.224, -0.001148, 0.08794, 2.232, -0.001148, 0.01186, 2.235, -0.001148])
_sp.bezier_points.foreach_set('handle_right', [0.07277, -2.059, 0.0, 0.2762, -2.044, 0.0, 0.4919, -1.997, 0.0, 0.5054, -1.508, 0.0, 0.5176, 0.04959, 0.0, 0.2492, 0.7779, 0.0, 0.2552, 1.451, 0.0, 0.2056, 1.902, -0.001148, 0.2457, 1.911, -0.001148, 0.2328, 1.978, -0.001148, 0.2176, 2.043, -0.001148, 0.2068, 2.104, -0.001148, 0.2335, 2.112, -0.001148, 0.2318, 2.137, -0.001148, 0.2155, 2.158, -0.001148, 0.2122, 2.204, -0.001148, 0.1592, 2.224, -0.001148, 0.06462, 2.232, -0.001148, -0.01146, 2.235, -0.001148])
for _p, _l, _r in zip(_sp.bezier_points, ['ALIGNED', 'ALIGNED', 'ALIGNED', 'ALIGNED', 'ALIGNED', 'ALIGNED', 'ALIGNED', 'ALIGNED', 'ALIGNED', 'ALIGNED', 'ALIGNED', 'ALIGNED', 'ALIGNED', 'ALIGNED', 'ALIGNED', 'ALIGNED', 'ALIGNED', 'ALIGNED', 'ALIGNED'], ['ALIGNED', 'ALIGNED', 'ALIGNED', 'ALIGNED', 'ALIGNED', 'ALIGNED', 'ALIGNED', 'ALIGNED', 'ALIGNED', 'ALIGNED', 'ALIGNED', 'ALIGNED', 'ALIGNED', 'ALIGNED', 'ALIGNED', 'ALIGNED', 'ALIGNED', 'ALIGNED', 'ALIGNED']): _p.handle_left_type = _l; _p.handle_right_type = _r
_sp.order_u = 0
_sp.order_v = 0
cu_beziercurve.materials.append(mat_garrafa)
cu_beziercurve.use_path = True
cu_beziercurve.fill_mode = 'FULL'
cu_beziercurve_001 = bpy.data.curves.new('BezierCurve.001', 'CURVE')
cu_beziercurve_001.dimensions = '3D'
_sp = cu_beziercurve_001.splines.new('BEZIER'); _sp.bezier_points.add(22)
_sp.bezier_points.foreach_set('co', [0.009597, 3.242e-07, -2.413, 0.2626, 3.242e-07, -2.413, 0.4398, 3.235e-07, -2.407, 0.7123, 3.193e-07, -2.376, 0.9867, 3.072e-07, -2.287, 1.035, 3.015e-07, -2.244, 1.063, 2.91e-07, -2.166, 1.1, 2.829e-07, -2.106, 1.139, 2.709e-07, -2.016, 1.16, 2.447e-07, -1.821, 1.156, 1.733e-07, -1.29, 1.158, 7.082e-08, -0.5271, 1.156, -6.805e-08, 0.5065, 1.158, -1.287e-07, 0.9581, 1.158, -1.857e-07, 1.382, 1.053, -2.26e-07, 1.682, 0.9303, -2.537e-07, 1.889, 0.8991, -2.66e-07, 1.98, 0.9264, -2.739e-07, 2.038, 0.9264, -2.901e-07, 2.159, 0.7415, -2.979e-07, 2.217, 0.4573, -3.024e-07, 2.251, 0.009597, -3.045e-07, 2.266])
_sp.bezier_points.foreach_set('handle_left', [-0.1049, 3.241e-07, -2.412, 0.1482, 3.241e-07, -2.412, 0.3253, 3.233e-07, -2.406, 0.5992, 3.216e-07, -2.394, 0.9511, 3.096e-07, -2.304, 1.01, 3.056e-07, -2.274, 1.037, 2.951e-07, -2.196, 1.084, 2.878e-07, -2.142, 1.123, 2.758e-07, -2.053, 1.164, 2.624e-07, -1.953, 1.159, 1.91e-07, -1.422, 1.159, 8.851e-08, -0.6587, 1.158, -5.036e-08, 0.3748, 1.159, -1.11e-07, 0.8264, 1.159, -1.681e-07, 1.251, 1.124, -2.111e-07, 1.571, 0.9471, -2.489e-07, 1.852, 0.916, -2.612e-07, 1.944, 0.9306, -2.686e-07, 1.999, 0.9446, -2.853e-07, 2.124, 0.7807, -2.97e-07, 2.211, 0.497, -3.021e-07, 2.248, 0.0494, -3.045e-07, 2.266])
_sp.bezier_points.foreach_set('handle_right', [0.1083, 3.244e-07, -2.414, 0.3614, 3.244e-07, -2.414, 0.5385, 3.236e-07, -2.408, 0.8098, 3.172e-07, -2.361, 1.017, 3.052e-07, -2.272, 1.057, 2.98e-07, -2.218, 1.085, 2.875e-07, -2.14, 1.113, 2.787e-07, -2.074, 1.152, 2.667e-07, -1.985, 1.157, 2.295e-07, -1.708, 1.154, 1.581e-07, -1.177, 1.157, 5.556e-08, -0.4135, 1.155, -8.331e-08, 0.6201, 1.157, -1.44e-07, 1.072, 1.157, -2.01e-07, 1.496, 0.9916, -2.389e-07, 1.778, 0.9158, -2.579e-07, 1.92, 0.8846, -2.702e-07, 2.011, 0.9228, -2.785e-07, 2.073, 0.9107, -2.942e-07, 2.19, 0.7077, -2.987e-07, 2.224, 0.423, -3.027e-07, 2.253, -0.02473, -3.044e-07, 2.266])
for _p, _l, _r in zip(_sp.bezier_points, ['ALIGNED', 'ALIGNED', 'ALIGNED', 'ALIGNED', 'ALIGNED', 'ALIGNED', 'ALIGNED', 'ALIGNED', 'ALIGNED', 'ALIGNED', 'ALIGNED', 'ALIGNED', 'ALIGNED', 'ALIGNED', 'ALIGNED', 'ALIGNED', 'ALIGNED', 'ALIGNED', 'ALIGNED', 'ALIGNED', 'ALIGNED', 'ALIGNED', 'ALIGNED'], ['ALIGNED', 'ALIGNED', 'ALIGNED', 'ALIGNED', 'ALIGNED', 'ALIGNED', 'ALIGNED', 'ALIGNED', 'ALIGNED', 'ALIGNED', 'ALIGNED', 'ALIGNED', 'ALIGNED', 'ALIGNED', 'ALIGNED', 'ALIGNED', 'ALIGNED', 'ALIGNED', 'ALIGNED', 'ALIGNED', 'ALIGNED', 'ALIGNED', 'ALIGNED']): _p.handle_left_type = _l; _p.handle_right_type = _r
_sp.order_u = 0
_sp.order_v = 0
cu_beziercurve_001.materials.append(mat_lata)
cu_beziercurve_001.use_path = True
cu_beziercurve_001.fill_mode = 'FULL'

# ---- objects
ob_light = bpy.data.objects.new('Light', light_light)
ob_camera = bpy.data.objects.new('Camera', cam_camera)
ob_beziercurve = bpy.data.objects.new('BezierCurve', cu_beziercurve)
ob_cylinder = bpy.data.objects.new('Cylinder', me_cylinder)
ob_beziercurve_001 = bpy.data.objects.new('BezierCurve.001', cu_beziercurve_001)
ob_cylinder_001 = bpy.data.objects.new('Cylinder.001', me_cylinder_001)

# ---- transforms, parenting, visibility, modifiers, constraints
ob_light.location = (3.395, 0.5439, 4.616)
ob_light.rotation_euler = (0.5273, 0.02048, 1.922)
ob_light.scale = (0.4376, 0.4376, 0.4376)
ob_light.lock_rotations_4d = False
ob_light.empty_display_type = 'ARROWS'
ob_light.color = (0.0, 0.0, 0.0, 0.0)
ob_light.lineart.crease_threshold = 0.0
ob_camera.location = (7.505, -5.998, 5.362)
ob_camera.rotation_euler = (1.078, -0.1238, 0.8772)
ob_camera.scale = (0.9644, 0.9644, 0.9644)
ob_camera.lock_rotations_4d = False
ob_camera.empty_display_type = 'ARROWS'
ob_camera.color = (0.0, 0.0, 0.0, 0.0)
ob_camera.display_type = 'WIRE'
ob_camera.lineart.crease_threshold = 0.0
ob_beziercurve.location = (1.631, 0.3109, 0.696)
ob_beziercurve.rotation_euler = (0.7386, -0.2838, 1.301)
ob_beziercurve.scale = (0.7576, 0.7576, 0.7576)
_m = ob_beziercurve.modifiers.new('Screw', 'SCREW')
_m.axis = 'Y'
ob_cylinder.location = (2.094, 0.3014, 0.3043)
ob_cylinder.rotation_euler = (2.628, 2.407, 5.563)
ob_cylinder.scale = (0.4018, 0.4018, 0.4909)
ob_cylinder.visible_shadow = False
_m = ob_cylinder.modifiers.new('Auto Smooth', 'NODES')
_m.node_group = ng_auto_smooth
_gi = [s.identifier for s in ng_auto_smooth.interface.items_tree if s.item_type == 'SOCKET' and s.in_out == 'INPUT']
_m[_gi[1]] = 0.5236  # Angle
ob_beziercurve_001.location = (-0.3792, -0.7205, -0.2398)
ob_beziercurve_001.rotation_euler = (0.04403, -0.7269, -0.2481)
ob_beziercurve_001.scale = (0.3996, 0.3996, 0.3996)
_m = ob_beziercurve_001.modifiers.new('Screw', 'SCREW')
ob_cylinder_001.location = (-0.3111, -0.7331, -0.3176)
ob_cylinder_001.rotation_euler = (0.04403, -0.7269, -0.2481)
ob_cylinder_001.scale = (0.4808, 0.4808, 0.5772)
_m = ob_cylinder_001.modifiers.new('Auto Smooth', 'NODES')
_m.node_group = ng_auto_smooth
_gi = [s.identifier for s in ng_auto_smooth.interface.items_tree if s.item_type == 'SOCKET' and s.in_out == 'INPUT']
_m[_gi[1]] = 0.5236  # Angle

# ---- collection membership
col_collection.objects.link(ob_light)
col_collection.objects.link(ob_camera)
col_collection.objects.link(ob_beziercurve)
col_collection.objects.link(ob_cylinder)
col_collection.objects.link(ob_beziercurve_001)
col_collection.objects.link(ob_cylinder_001)

# ---- scene / render settings (as saved in the file)
scene.camera = ob_camera
scene.frame_start = 1; scene.frame_end = 250; scene.frame_set(6)
scene.render.engine = 'BLENDER_EEVEE_NEXT'
scene.cycles.sampling_pattern = 'TABULATED_SOBOL'
bpy.context.view_layer.update()
